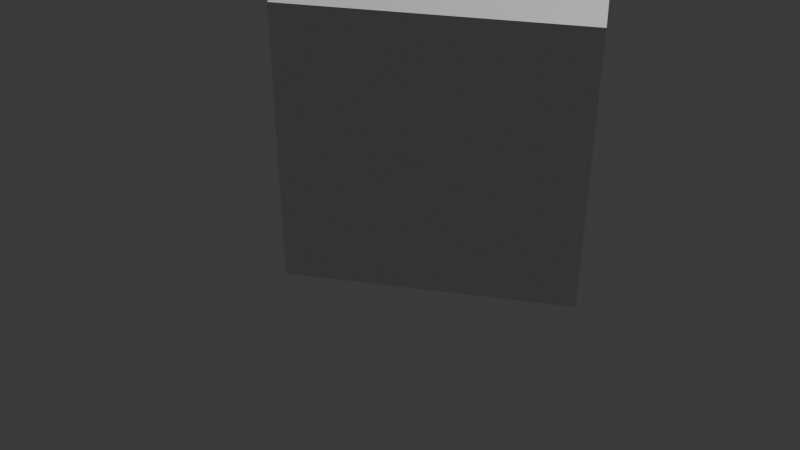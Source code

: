 # Source: cube.blend  (saved by Blender 4.4.30; exported with 4.5.12 LTS)
import bpy
from mathutils import Matrix  # noqa: F401  (used for matrix-valued properties, if any)

bpy.ops.wm.read_factory_settings(use_empty=True)
scene = bpy.context.scene
scene.name = 'Scene'

# ---- collections
col_collection = bpy.data.collections.new('Collection'); scene.collection.children.link(col_collection)

# ---- world
world_world = bpy.data.worlds.new('World'); scene.world = world_world
world_world.use_nodes = True; world_world.node_tree.nodes.clear()
_N = world_world.node_tree.nodes; _L = world_world.node_tree.links
n0 = _N.new('ShaderNodeOutputWorld'); n0.name = 'World Output'; n0.location = (300, 300)
n1 = _N.new('ShaderNodeBackground'); n1.name = 'Background'; n1.location = (10, 300)
n1.inputs[0].default_value = (0.05088, 0.05088, 0.05088, 1.0)
_L.new(n1.outputs[0], n0.inputs[0])
n0.is_active_output = True
world_world.color = (0.05088, 0.05088, 0.05088)
world_world.sun_shadow_jitter_overblur = 0.0

# ---- cameras
cam_camera = bpy.data.cameras.new('Camera')
cam_camera.clip_end = 100.0
cam_camera.ortho_scale = 7.314

# ---- lights
light_light = bpy.data.lights.new('Light', 'POINT')
light_light.energy = 1000.0
light_light.shadow_soft_size = 0.1

# ---- meshes
me_cube_001 = bpy.data.meshes.new('Cube.001')
me_cube_001.from_pydata([(-1.0, -1.0, -1.0), (-1.0, -1.0, 1.0), (-1.0, 1.0, -1.0), (-1.0, 1.0, 1.0), (1.0, -1.0, -1.0), (1.0, -1.0, 1.0), (1.0, 1.0, -1.0), (1.0, 1.0, 1.0)], [], [(0, 1, 3, 2), (2, 3, 7, 6), (6, 7, 5, 4), (4, 5, 1, 0), (2, 6, 4, 0), (7, 3, 1, 5)])
_uv = me_cube_001.uv_layers.new(name='UVMap')
_uv.uv.foreach_set('vector', [0.375, 0.0, 0.625, 0.0, 0.625, 0.25, 0.375, 0.25, 0.375, 0.25, 0.625, 0.25, 0.625, 0.5, 0.375, 0.5, 0.375, 0.5, 0.625, 0.5, 0.625, 0.75, 0.375, 0.75, 0.375, 0.75, 0.625, 0.75, 0.625, 1.0, 0.375, 1.0, 0.125, 0.5, 0.375, 0.5, 0.375, 0.75, 0.125, 0.75, 0.625, 0.5, 0.875, 0.5, 0.875, 0.75, 0.625, 0.75])
me_cube_001.update()

# ---- objects
ob_light = bpy.data.objects.new('Light', light_light)
ob_camera = bpy.data.objects.new('Camera', cam_camera)
ob_cube = bpy.data.objects.new('Cube', me_cube_001)

# ---- transforms, parenting, visibility, modifiers, constraints
ob_light.location = (4.076, 1.005, 5.904)
ob_light.rotation_euler = (0.6503, 0.05522, 1.866)
ob_light.lock_rotations_4d = False
ob_light.empty_display_type = 'ARROWS'
ob_light.color = (0.0, 0.0, 0.0, 0.0)
ob_light.lineart.crease_threshold = 0.0
ob_camera.location = (0.9826, -2.989, 2.279)
ob_camera.rotation_euler = (0.9837, -7.26e-06, 0.1913)
ob_camera.lock_rotations_4d = False
ob_camera.empty_display_type = 'ARROWS'
ob_camera.color = (0.0, 0.0, 0.0, 0.0)
ob_camera.display_type = 'WIRE'
ob_camera.lineart.crease_threshold = 0.0
ob_cube.location = (0.5, 0.5, 0.5)
ob_cube.scale = (0.5, 0.5, 0.5)

# ---- collection membership
col_collection.objects.link(ob_light)
col_collection.objects.link(ob_camera)
col_collection.objects.link(ob_cube)

# ---- scene / render settings (as saved in the file)
scene.camera = ob_camera
scene.frame_start = 1; scene.frame_end = 250; scene.frame_set(103)
scene.render.engine = 'BLENDER_EEVEE_NEXT'
bpy.context.view_layer.update()
